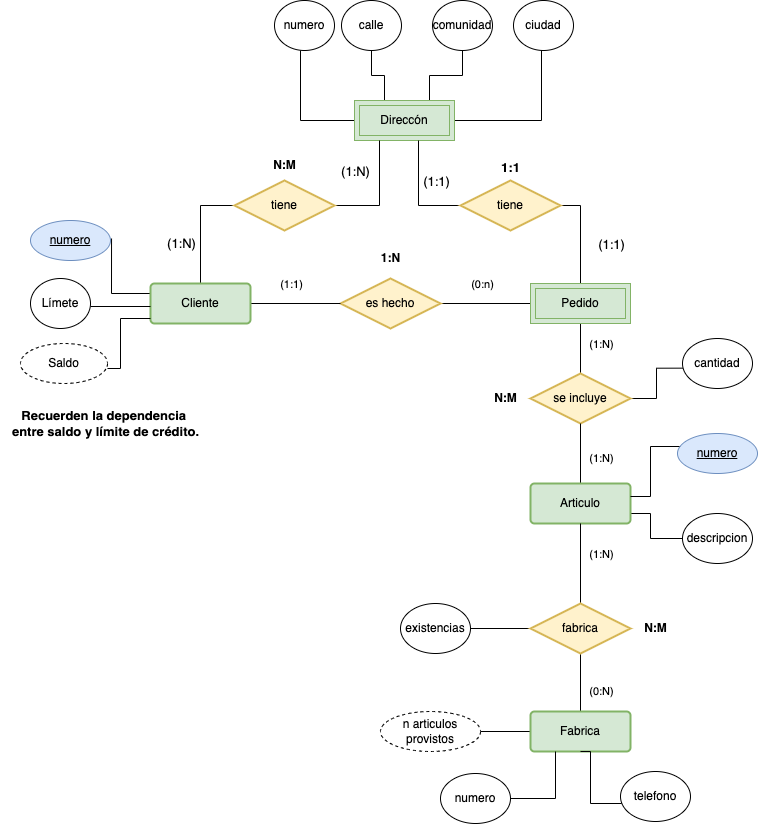

The diagram above was exported from draw.io. Its source (the exported page's mxGraphModel, read from the mxfile embedded in the PNG):
<mxGraphModel dx="2760" dy="611" grid="1" gridSize="10" guides="1" tooltips="1" connect="1" arrows="1" fold="1" page="1" pageScale="1" pageWidth="827" pageHeight="1169" math="0" shadow="0">
  <root>
    <mxCell id="LJZAqIPVJbxORqSPvbc--0" />
    <mxCell id="LJZAqIPVJbxORqSPvbc--1" parent="LJZAqIPVJbxORqSPvbc--0" />
    <mxCell id="LJZAqIPVJbxORqSPvbc--2" style="edgeStyle=orthogonalEdgeStyle;rounded=0;orthogonalLoop=1;jettySize=auto;html=1;endArrow=none;endFill=0;" edge="1" parent="LJZAqIPVJbxORqSPvbc--1" source="LJZAqIPVJbxORqSPvbc--4" target="LJZAqIPVJbxORqSPvbc--25">
      <mxGeometry relative="1" as="geometry">
        <mxPoint x="-790" y="393" as="targetPoint" />
      </mxGeometry>
    </mxCell>
    <mxCell id="LJZAqIPVJbxORqSPvbc--3" value="(0:n)" style="edgeLabel;html=1;align=center;verticalAlign=middle;resizable=0;points=[];" vertex="1" connectable="0" parent="LJZAqIPVJbxORqSPvbc--2">
      <mxGeometry x="-0.0889" y="3" relative="1" as="geometry">
        <mxPoint y="-17" as="offset" />
      </mxGeometry>
    </mxCell>
    <mxCell id="LJZAqIPVJbxORqSPvbc--4" value="es hecho" style="shape=rhombus;perimeter=rhombusPerimeter;whiteSpace=wrap;html=1;align=center;strokeWidth=2;fillColor=#fff2cc;strokeColor=#d6b656;" vertex="1" parent="LJZAqIPVJbxORqSPvbc--1">
      <mxGeometry x="-980" y="368" width="100" height="50" as="geometry" />
    </mxCell>
    <mxCell id="LJZAqIPVJbxORqSPvbc--5" style="edgeStyle=orthogonalEdgeStyle;rounded=0;orthogonalLoop=1;jettySize=auto;html=1;endArrow=none;endFill=0;" edge="1" parent="LJZAqIPVJbxORqSPvbc--1" source="LJZAqIPVJbxORqSPvbc--7" target="LJZAqIPVJbxORqSPvbc--4">
      <mxGeometry relative="1" as="geometry" />
    </mxCell>
    <mxCell id="LJZAqIPVJbxORqSPvbc--6" value="(1:1)" style="edgeLabel;html=1;align=center;verticalAlign=middle;resizable=0;points=[];" vertex="1" connectable="0" parent="LJZAqIPVJbxORqSPvbc--5">
      <mxGeometry x="-0.5926" y="1" relative="1" as="geometry">
        <mxPoint x="22" y="-19" as="offset" />
      </mxGeometry>
    </mxCell>
    <mxCell id="1Zlu0-opLMGDRFqlbhs2-6" style="edgeStyle=orthogonalEdgeStyle;rounded=0;orthogonalLoop=1;jettySize=auto;html=1;fontSize=13;endArrow=none;endFill=0;" edge="1" parent="LJZAqIPVJbxORqSPvbc--1" source="LJZAqIPVJbxORqSPvbc--7" target="1Zlu0-opLMGDRFqlbhs2-5">
      <mxGeometry relative="1" as="geometry">
        <Array as="points">
          <mxPoint x="-1120" y="295" />
        </Array>
      </mxGeometry>
    </mxCell>
    <mxCell id="1Zlu0-opLMGDRFqlbhs2-11" value="(1:N)" style="edgeLabel;html=1;align=center;verticalAlign=middle;resizable=0;points=[];fontSize=13;" vertex="1" connectable="0" parent="1Zlu0-opLMGDRFqlbhs2-6">
      <mxGeometry x="-0.1607" y="1" relative="1" as="geometry">
        <mxPoint x="-19" y="6" as="offset" />
      </mxGeometry>
    </mxCell>
    <mxCell id="1Zlu0-opLMGDRFqlbhs2-12" style="edgeStyle=orthogonalEdgeStyle;rounded=0;orthogonalLoop=1;jettySize=auto;html=1;entryX=1.013;entryY=0.7;entryDx=0;entryDy=0;entryPerimeter=0;fontSize=13;endArrow=none;endFill=0;" edge="1" parent="LJZAqIPVJbxORqSPvbc--1">
      <mxGeometry relative="1" as="geometry">
        <mxPoint x="-1170" y="383" as="sourcePoint" />
        <mxPoint x="-1208.96" y="328" as="targetPoint" />
      </mxGeometry>
    </mxCell>
    <mxCell id="LJZAqIPVJbxORqSPvbc--7" value="Cliente" style="rounded=1;arcSize=10;whiteSpace=wrap;html=1;align=center;fillColor=#d5e8d4;strokeColor=#82b366;strokeWidth=2;" vertex="1" parent="LJZAqIPVJbxORqSPvbc--1">
      <mxGeometry x="-1170" y="373" width="100" height="40" as="geometry" />
    </mxCell>
    <mxCell id="LJZAqIPVJbxORqSPvbc--8" style="edgeStyle=orthogonalEdgeStyle;rounded=0;orthogonalLoop=1;jettySize=auto;html=1;entryX=0.5;entryY=1;entryDx=0;entryDy=0;endArrow=none;endFill=0;" edge="1" parent="LJZAqIPVJbxORqSPvbc--1" source="LJZAqIPVJbxORqSPvbc--11" target="LJZAqIPVJbxORqSPvbc--25">
      <mxGeometry relative="1" as="geometry" />
    </mxCell>
    <mxCell id="LJZAqIPVJbxORqSPvbc--9" value="(1:N)" style="edgeLabel;html=1;align=center;verticalAlign=middle;resizable=0;points=[];" vertex="1" connectable="0" parent="LJZAqIPVJbxORqSPvbc--8">
      <mxGeometry x="0.12" y="2" relative="1" as="geometry">
        <mxPoint x="22" y="-2" as="offset" />
      </mxGeometry>
    </mxCell>
    <mxCell id="LJZAqIPVJbxORqSPvbc--10" style="edgeStyle=orthogonalEdgeStyle;rounded=0;orthogonalLoop=1;jettySize=auto;html=1;entryX=0.024;entryY=0.593;entryDx=0;entryDy=0;entryPerimeter=0;endArrow=none;endFill=0;" edge="1" parent="LJZAqIPVJbxORqSPvbc--1" source="LJZAqIPVJbxORqSPvbc--11" target="LJZAqIPVJbxORqSPvbc--59">
      <mxGeometry relative="1" as="geometry" />
    </mxCell>
    <mxCell id="LJZAqIPVJbxORqSPvbc--11" value="se incluye" style="shape=rhombus;perimeter=rhombusPerimeter;whiteSpace=wrap;html=1;align=center;strokeWidth=2;fillColor=#fff2cc;strokeColor=#d6b656;" vertex="1" parent="LJZAqIPVJbxORqSPvbc--1">
      <mxGeometry x="-790" y="463" width="100" height="50" as="geometry" />
    </mxCell>
    <mxCell id="LJZAqIPVJbxORqSPvbc--12" style="edgeStyle=orthogonalEdgeStyle;rounded=0;orthogonalLoop=1;jettySize=auto;html=1;endArrow=none;endFill=0;" edge="1" parent="LJZAqIPVJbxORqSPvbc--1" source="LJZAqIPVJbxORqSPvbc--15" target="LJZAqIPVJbxORqSPvbc--11">
      <mxGeometry relative="1" as="geometry" />
    </mxCell>
    <mxCell id="LJZAqIPVJbxORqSPvbc--13" value="(1:N)" style="edgeLabel;html=1;align=center;verticalAlign=middle;resizable=0;points=[];" vertex="1" connectable="0" parent="LJZAqIPVJbxORqSPvbc--12">
      <mxGeometry x="-0.1333" y="-2" relative="1" as="geometry">
        <mxPoint x="18" as="offset" />
      </mxGeometry>
    </mxCell>
    <mxCell id="LJZAqIPVJbxORqSPvbc--14" style="edgeStyle=orthogonalEdgeStyle;rounded=0;orthogonalLoop=1;jettySize=auto;html=1;entryX=0;entryY=0.5;entryDx=0;entryDy=0;endArrow=none;endFill=0;" edge="1" parent="LJZAqIPVJbxORqSPvbc--1" source="LJZAqIPVJbxORqSPvbc--15" target="LJZAqIPVJbxORqSPvbc--52">
      <mxGeometry relative="1" as="geometry">
        <Array as="points">
          <mxPoint x="-670" y="603" />
          <mxPoint x="-670" y="628" />
        </Array>
      </mxGeometry>
    </mxCell>
    <mxCell id="LJZAqIPVJbxORqSPvbc--15" value="Articulo" style="rounded=1;arcSize=10;whiteSpace=wrap;html=1;align=center;fillColor=#d5e8d4;strokeColor=#82b366;strokeWidth=2;" vertex="1" parent="LJZAqIPVJbxORqSPvbc--1">
      <mxGeometry x="-790" y="573" width="100" height="40" as="geometry" />
    </mxCell>
    <mxCell id="LJZAqIPVJbxORqSPvbc--16" style="edgeStyle=orthogonalEdgeStyle;rounded=0;orthogonalLoop=1;jettySize=auto;html=1;endArrow=none;endFill=0;" edge="1" parent="LJZAqIPVJbxORqSPvbc--1" source="LJZAqIPVJbxORqSPvbc--21" target="LJZAqIPVJbxORqSPvbc--23">
      <mxGeometry relative="1" as="geometry">
        <mxPoint x="-730" y="793" as="targetPoint" />
      </mxGeometry>
    </mxCell>
    <mxCell id="LJZAqIPVJbxORqSPvbc--17" value="(0:N)" style="edgeLabel;html=1;align=center;verticalAlign=middle;resizable=0;points=[];" vertex="1" connectable="0" parent="LJZAqIPVJbxORqSPvbc--16">
      <mxGeometry x="0.2644" y="1" relative="1" as="geometry">
        <mxPoint x="19" as="offset" />
      </mxGeometry>
    </mxCell>
    <mxCell id="LJZAqIPVJbxORqSPvbc--18" style="edgeStyle=orthogonalEdgeStyle;rounded=0;orthogonalLoop=1;jettySize=auto;html=1;entryX=0.5;entryY=1;entryDx=0;entryDy=0;endArrow=none;endFill=0;" edge="1" parent="LJZAqIPVJbxORqSPvbc--1" source="LJZAqIPVJbxORqSPvbc--21" target="LJZAqIPVJbxORqSPvbc--15">
      <mxGeometry relative="1" as="geometry" />
    </mxCell>
    <mxCell id="LJZAqIPVJbxORqSPvbc--19" value="(1:N)" style="edgeLabel;html=1;align=center;verticalAlign=middle;resizable=0;points=[];" vertex="1" connectable="0" parent="LJZAqIPVJbxORqSPvbc--18">
      <mxGeometry x="0.0333" relative="1" as="geometry">
        <mxPoint x="20" y="-9" as="offset" />
      </mxGeometry>
    </mxCell>
    <mxCell id="LJZAqIPVJbxORqSPvbc--20" style="edgeStyle=orthogonalEdgeStyle;rounded=0;orthogonalLoop=1;jettySize=auto;html=1;entryX=1;entryY=0.5;entryDx=0;entryDy=0;endArrow=none;endFill=0;" edge="1" parent="LJZAqIPVJbxORqSPvbc--1" source="LJZAqIPVJbxORqSPvbc--21" target="LJZAqIPVJbxORqSPvbc--58">
      <mxGeometry relative="1" as="geometry" />
    </mxCell>
    <mxCell id="LJZAqIPVJbxORqSPvbc--21" value="fabrica" style="shape=rhombus;perimeter=rhombusPerimeter;whiteSpace=wrap;html=1;align=center;strokeWidth=2;fillColor=#fff2cc;strokeColor=#d6b656;" vertex="1" parent="LJZAqIPVJbxORqSPvbc--1">
      <mxGeometry x="-790" y="693" width="100" height="50" as="geometry" />
    </mxCell>
    <mxCell id="LJZAqIPVJbxORqSPvbc--22" style="edgeStyle=orthogonalEdgeStyle;rounded=0;orthogonalLoop=1;jettySize=auto;html=1;entryX=1;entryY=0.5;entryDx=0;entryDy=0;endArrow=none;endFill=0;" edge="1" parent="LJZAqIPVJbxORqSPvbc--1" source="LJZAqIPVJbxORqSPvbc--23" target="LJZAqIPVJbxORqSPvbc--57">
      <mxGeometry relative="1" as="geometry" />
    </mxCell>
    <mxCell id="LJZAqIPVJbxORqSPvbc--23" value="Fabrica" style="rounded=1;arcSize=10;whiteSpace=wrap;html=1;align=center;fillColor=#d5e8d4;strokeColor=#82b366;strokeWidth=2;" vertex="1" parent="LJZAqIPVJbxORqSPvbc--1">
      <mxGeometry x="-790" y="801" width="100" height="40" as="geometry" />
    </mxCell>
    <mxCell id="1Zlu0-opLMGDRFqlbhs2-9" style="edgeStyle=orthogonalEdgeStyle;rounded=0;orthogonalLoop=1;jettySize=auto;html=1;entryX=1;entryY=0.5;entryDx=0;entryDy=0;fontSize=13;endArrow=none;endFill=0;" edge="1" parent="LJZAqIPVJbxORqSPvbc--1" source="LJZAqIPVJbxORqSPvbc--25" target="1Zlu0-opLMGDRFqlbhs2-8">
      <mxGeometry relative="1" as="geometry" />
    </mxCell>
    <mxCell id="1Zlu0-opLMGDRFqlbhs2-13" value="(1:1)" style="edgeLabel;html=1;align=center;verticalAlign=middle;resizable=0;points=[];fontSize=13;" vertex="1" connectable="0" parent="1Zlu0-opLMGDRFqlbhs2-9">
      <mxGeometry x="-0.1224" y="-1" relative="1" as="geometry">
        <mxPoint x="29" y="3" as="offset" />
      </mxGeometry>
    </mxCell>
    <mxCell id="LJZAqIPVJbxORqSPvbc--25" value="Pedido" style="shape=ext;margin=3;double=1;whiteSpace=wrap;html=1;align=center;fillColor=#d5e8d4;strokeColor=#82b366;" vertex="1" parent="LJZAqIPVJbxORqSPvbc--1">
      <mxGeometry x="-790" y="373" width="100" height="40" as="geometry" />
    </mxCell>
    <mxCell id="LJZAqIPVJbxORqSPvbc--27" style="edgeStyle=orthogonalEdgeStyle;rounded=0;orthogonalLoop=1;jettySize=auto;html=1;entryX=1;entryY=0.5;entryDx=0;entryDy=0;endArrow=none;endFill=0;exitX=0;exitY=0.5;exitDx=0;exitDy=0;" edge="1" parent="LJZAqIPVJbxORqSPvbc--1" source="LJZAqIPVJbxORqSPvbc--28">
      <mxGeometry relative="1" as="geometry">
        <mxPoint x="-640" y="543" as="sourcePoint" />
        <mxPoint x="-690" y="586" as="targetPoint" />
        <Array as="points">
          <mxPoint x="-610" y="536" />
          <mxPoint x="-670" y="536" />
          <mxPoint x="-670" y="586" />
        </Array>
      </mxGeometry>
    </mxCell>
    <mxCell id="LJZAqIPVJbxORqSPvbc--28" value="numero" style="ellipse;whiteSpace=wrap;html=1;align=center;fontStyle=4;fillColor=#dae8fc;strokeColor=#6c8ebf;" vertex="1" parent="LJZAqIPVJbxORqSPvbc--1">
      <mxGeometry x="-643" y="523" width="80" height="40" as="geometry" />
    </mxCell>
    <mxCell id="LJZAqIPVJbxORqSPvbc--30" value="numero" style="ellipse;whiteSpace=wrap;html=1;align=center;fontStyle=4;fillColor=#dae8fc;strokeColor=#6c8ebf;" vertex="1" parent="LJZAqIPVJbxORqSPvbc--1">
      <mxGeometry x="-1290" y="310" width="80" height="40" as="geometry" />
    </mxCell>
    <mxCell id="LJZAqIPVJbxORqSPvbc--33" style="edgeStyle=orthogonalEdgeStyle;rounded=0;orthogonalLoop=1;jettySize=auto;html=1;entryX=0;entryY=0.5;entryDx=0;entryDy=0;endArrow=none;endFill=0;" edge="1" parent="LJZAqIPVJbxORqSPvbc--1">
      <mxGeometry relative="1" as="geometry">
        <mxPoint x="-1230" y="396" as="sourcePoint" />
        <mxPoint x="-1170" y="396" as="targetPoint" />
      </mxGeometry>
    </mxCell>
    <mxCell id="LJZAqIPVJbxORqSPvbc--34" value="Límete" style="ellipse;whiteSpace=wrap;html=1;align=center;" vertex="1" parent="LJZAqIPVJbxORqSPvbc--1">
      <mxGeometry x="-1290" y="368" width="60" height="50" as="geometry" />
    </mxCell>
    <mxCell id="LJZAqIPVJbxORqSPvbc--35" style="edgeStyle=orthogonalEdgeStyle;rounded=0;orthogonalLoop=1;jettySize=auto;html=1;entryX=0;entryY=0.75;entryDx=0;entryDy=0;endArrow=none;endFill=0;exitX=1;exitY=0.5;exitDx=0;exitDy=0;" edge="1" parent="LJZAqIPVJbxORqSPvbc--1">
      <mxGeometry relative="1" as="geometry">
        <mxPoint x="-1213" y="458" as="sourcePoint" />
        <mxPoint x="-1170" y="408" as="targetPoint" />
        <Array as="points">
          <mxPoint x="-1200" y="458" />
          <mxPoint x="-1200" y="408" />
        </Array>
      </mxGeometry>
    </mxCell>
    <mxCell id="1Zlu0-opLMGDRFqlbhs2-1" style="edgeStyle=orthogonalEdgeStyle;rounded=0;orthogonalLoop=1;jettySize=auto;html=1;entryX=0;entryY=0.5;entryDx=0;entryDy=0;fontSize=13;endArrow=none;endFill=0;" edge="1" parent="LJZAqIPVJbxORqSPvbc--1" source="LJZAqIPVJbxORqSPvbc--37" target="1Zlu0-opLMGDRFqlbhs2-0">
      <mxGeometry relative="1" as="geometry">
        <Array as="points">
          <mxPoint x="-1020" y="210" />
        </Array>
      </mxGeometry>
    </mxCell>
    <mxCell id="LJZAqIPVJbxORqSPvbc--37" value="numero" style="ellipse;whiteSpace=wrap;html=1;align=center;" vertex="1" parent="LJZAqIPVJbxORqSPvbc--1">
      <mxGeometry x="-1046" y="90" width="60" height="50" as="geometry" />
    </mxCell>
    <mxCell id="1Zlu0-opLMGDRFqlbhs2-2" style="edgeStyle=orthogonalEdgeStyle;rounded=0;orthogonalLoop=1;jettySize=auto;html=1;entryX=0.3;entryY=0.25;entryDx=0;entryDy=0;entryPerimeter=0;fontSize=13;endArrow=none;endFill=0;" edge="1" parent="LJZAqIPVJbxORqSPvbc--1" source="LJZAqIPVJbxORqSPvbc--39" target="1Zlu0-opLMGDRFqlbhs2-0">
      <mxGeometry relative="1" as="geometry" />
    </mxCell>
    <mxCell id="LJZAqIPVJbxORqSPvbc--39" value="calle" style="ellipse;whiteSpace=wrap;html=1;align=center;" vertex="1" parent="LJZAqIPVJbxORqSPvbc--1">
      <mxGeometry x="-979" y="90" width="60" height="50" as="geometry" />
    </mxCell>
    <mxCell id="1Zlu0-opLMGDRFqlbhs2-3" style="edgeStyle=orthogonalEdgeStyle;rounded=0;orthogonalLoop=1;jettySize=auto;html=1;entryX=0.75;entryY=0;entryDx=0;entryDy=0;fontSize=13;endArrow=none;endFill=0;" edge="1" parent="LJZAqIPVJbxORqSPvbc--1" source="LJZAqIPVJbxORqSPvbc--41" target="1Zlu0-opLMGDRFqlbhs2-0">
      <mxGeometry relative="1" as="geometry" />
    </mxCell>
    <mxCell id="LJZAqIPVJbxORqSPvbc--41" value="comunidad" style="ellipse;whiteSpace=wrap;html=1;align=center;" vertex="1" parent="LJZAqIPVJbxORqSPvbc--1">
      <mxGeometry x="-888" y="90" width="60" height="50" as="geometry" />
    </mxCell>
    <mxCell id="1Zlu0-opLMGDRFqlbhs2-4" style="edgeStyle=orthogonalEdgeStyle;rounded=0;orthogonalLoop=1;jettySize=auto;html=1;fontSize=13;endArrow=none;endFill=0;" edge="1" parent="LJZAqIPVJbxORqSPvbc--1" target="1Zlu0-opLMGDRFqlbhs2-0">
      <mxGeometry relative="1" as="geometry">
        <mxPoint x="-779" y="115" as="sourcePoint" />
        <mxPoint x="-839" y="210" as="targetPoint" />
        <Array as="points">
          <mxPoint x="-779" y="210" />
        </Array>
      </mxGeometry>
    </mxCell>
    <mxCell id="LJZAqIPVJbxORqSPvbc--43" value="ciudad" style="ellipse;whiteSpace=wrap;html=1;align=center;" vertex="1" parent="LJZAqIPVJbxORqSPvbc--1">
      <mxGeometry x="-807" y="90" width="60" height="50" as="geometry" />
    </mxCell>
    <mxCell id="LJZAqIPVJbxORqSPvbc--52" value="descripcion" style="ellipse;whiteSpace=wrap;html=1;align=center;" vertex="1" parent="LJZAqIPVJbxORqSPvbc--1">
      <mxGeometry x="-638" y="603" width="70" height="50" as="geometry" />
    </mxCell>
    <mxCell id="LJZAqIPVJbxORqSPvbc--53" style="edgeStyle=orthogonalEdgeStyle;rounded=0;orthogonalLoop=1;jettySize=auto;html=1;entryX=0.25;entryY=1;entryDx=0;entryDy=0;endArrow=none;endFill=0;" edge="1" parent="LJZAqIPVJbxORqSPvbc--1" source="LJZAqIPVJbxORqSPvbc--54" target="LJZAqIPVJbxORqSPvbc--23">
      <mxGeometry relative="1" as="geometry" />
    </mxCell>
    <mxCell id="LJZAqIPVJbxORqSPvbc--54" value="numero" style="ellipse;whiteSpace=wrap;html=1;align=center;" vertex="1" parent="LJZAqIPVJbxORqSPvbc--1">
      <mxGeometry x="-880" y="863" width="70" height="50" as="geometry" />
    </mxCell>
    <mxCell id="LJZAqIPVJbxORqSPvbc--55" style="edgeStyle=orthogonalEdgeStyle;rounded=0;orthogonalLoop=1;jettySize=auto;html=1;entryX=0.5;entryY=1;entryDx=0;entryDy=0;endArrow=none;endFill=0;" edge="1" parent="LJZAqIPVJbxORqSPvbc--1" source="LJZAqIPVJbxORqSPvbc--56" target="LJZAqIPVJbxORqSPvbc--23">
      <mxGeometry relative="1" as="geometry">
        <Array as="points">
          <mxPoint x="-730" y="893" />
          <mxPoint x="-730" y="841" />
        </Array>
      </mxGeometry>
    </mxCell>
    <mxCell id="LJZAqIPVJbxORqSPvbc--56" value="telefono" style="ellipse;whiteSpace=wrap;html=1;align=center;" vertex="1" parent="LJZAqIPVJbxORqSPvbc--1">
      <mxGeometry x="-700" y="861" width="70" height="50" as="geometry" />
    </mxCell>
    <mxCell id="LJZAqIPVJbxORqSPvbc--57" value="n articulos provistos" style="ellipse;whiteSpace=wrap;html=1;align=center;dashed=1;" vertex="1" parent="LJZAqIPVJbxORqSPvbc--1">
      <mxGeometry x="-940" y="801" width="100" height="40" as="geometry" />
    </mxCell>
    <mxCell id="LJZAqIPVJbxORqSPvbc--58" value="existencias" style="ellipse;whiteSpace=wrap;html=1;align=center;" vertex="1" parent="LJZAqIPVJbxORqSPvbc--1">
      <mxGeometry x="-920" y="693" width="70" height="50" as="geometry" />
    </mxCell>
    <mxCell id="LJZAqIPVJbxORqSPvbc--59" value="cantidad" style="ellipse;whiteSpace=wrap;html=1;align=center;" vertex="1" parent="LJZAqIPVJbxORqSPvbc--1">
      <mxGeometry x="-638" y="428" width="70" height="50" as="geometry" />
    </mxCell>
    <mxCell id="LJZAqIPVJbxORqSPvbc--60" value="&lt;b&gt;N:M&lt;/b&gt;" style="text;html=1;align=center;verticalAlign=middle;resizable=0;points=[];autosize=1;strokeColor=none;fillColor=none;" vertex="1" parent="LJZAqIPVJbxORqSPvbc--1">
      <mxGeometry x="-690" y="703" width="50" height="30" as="geometry" />
    </mxCell>
    <mxCell id="LJZAqIPVJbxORqSPvbc--61" value="&lt;b&gt;N:M&lt;/b&gt;" style="text;html=1;align=center;verticalAlign=middle;resizable=0;points=[];autosize=1;strokeColor=none;fillColor=none;" vertex="1" parent="LJZAqIPVJbxORqSPvbc--1">
      <mxGeometry x="-840" y="473" width="50" height="30" as="geometry" />
    </mxCell>
    <mxCell id="LJZAqIPVJbxORqSPvbc--62" value="Saldo" style="ellipse;whiteSpace=wrap;html=1;align=center;dashed=1;" vertex="1" parent="LJZAqIPVJbxORqSPvbc--1">
      <mxGeometry x="-1300" y="433" width="87" height="40" as="geometry" />
    </mxCell>
    <mxCell id="LJZAqIPVJbxORqSPvbc--63" value="&lt;b&gt;1:N&lt;/b&gt;" style="text;html=1;align=center;verticalAlign=middle;resizable=0;points=[];autosize=1;strokeColor=none;fillColor=none;" vertex="1" parent="LJZAqIPVJbxORqSPvbc--1">
      <mxGeometry x="-950" y="333" width="40" height="30" as="geometry" />
    </mxCell>
    <mxCell id="LJZAqIPVJbxORqSPvbc--64" value="&lt;b style=&quot;font-size: 13px;&quot;&gt;Recuerden la dependencia &lt;br&gt;entre saldo y límite de crédito.&lt;/b&gt;" style="text;html=1;align=center;verticalAlign=middle;resizable=0;points=[];autosize=1;strokeColor=none;fillColor=none;" vertex="1" parent="LJZAqIPVJbxORqSPvbc--1">
      <mxGeometry x="-1320" y="493" width="210" height="40" as="geometry" />
    </mxCell>
    <mxCell id="1Zlu0-opLMGDRFqlbhs2-0" value="Direccón" style="shape=ext;margin=3;double=1;whiteSpace=wrap;html=1;align=center;fillColor=#d5e8d4;strokeColor=#82b366;" vertex="1" parent="LJZAqIPVJbxORqSPvbc--1">
      <mxGeometry x="-966" y="190" width="100" height="40" as="geometry" />
    </mxCell>
    <mxCell id="1Zlu0-opLMGDRFqlbhs2-7" style="edgeStyle=orthogonalEdgeStyle;rounded=0;orthogonalLoop=1;jettySize=auto;html=1;entryX=0.25;entryY=1;entryDx=0;entryDy=0;fontSize=13;endArrow=none;endFill=0;" edge="1" parent="LJZAqIPVJbxORqSPvbc--1" source="1Zlu0-opLMGDRFqlbhs2-5" target="1Zlu0-opLMGDRFqlbhs2-0">
      <mxGeometry relative="1" as="geometry" />
    </mxCell>
    <mxCell id="1Zlu0-opLMGDRFqlbhs2-16" value="(1:N)" style="edgeLabel;html=1;align=center;verticalAlign=middle;resizable=0;points=[];fontSize=13;" vertex="1" connectable="0" parent="1Zlu0-opLMGDRFqlbhs2-7">
      <mxGeometry x="-0.0182" y="2" relative="1" as="geometry">
        <mxPoint x="-23" y="-26" as="offset" />
      </mxGeometry>
    </mxCell>
    <mxCell id="1Zlu0-opLMGDRFqlbhs2-5" value="tiene" style="shape=rhombus;perimeter=rhombusPerimeter;whiteSpace=wrap;html=1;align=center;strokeWidth=2;fillColor=#fff2cc;strokeColor=#d6b656;" vertex="1" parent="LJZAqIPVJbxORqSPvbc--1">
      <mxGeometry x="-1086" y="270" width="100" height="50" as="geometry" />
    </mxCell>
    <mxCell id="1Zlu0-opLMGDRFqlbhs2-10" style="edgeStyle=orthogonalEdgeStyle;rounded=0;orthogonalLoop=1;jettySize=auto;html=1;fontSize=13;endArrow=none;endFill=0;" edge="1" parent="LJZAqIPVJbxORqSPvbc--1">
      <mxGeometry relative="1" as="geometry">
        <mxPoint x="-852" y="295" as="sourcePoint" />
        <mxPoint x="-902" y="230" as="targetPoint" />
        <Array as="points">
          <mxPoint x="-902" y="295" />
        </Array>
      </mxGeometry>
    </mxCell>
    <mxCell id="1Zlu0-opLMGDRFqlbhs2-15" value="(1:1)" style="edgeLabel;html=1;align=center;verticalAlign=middle;resizable=0;points=[];fontSize=13;" vertex="1" connectable="0" parent="1Zlu0-opLMGDRFqlbhs2-10">
      <mxGeometry x="0.5478" y="3" relative="1" as="geometry">
        <mxPoint x="20" y="14" as="offset" />
      </mxGeometry>
    </mxCell>
    <mxCell id="1Zlu0-opLMGDRFqlbhs2-8" value="tiene" style="shape=rhombus;perimeter=rhombusPerimeter;whiteSpace=wrap;html=1;align=center;strokeWidth=2;fillColor=#fff2cc;strokeColor=#d6b656;" vertex="1" parent="LJZAqIPVJbxORqSPvbc--1">
      <mxGeometry x="-860" y="270" width="100" height="50" as="geometry" />
    </mxCell>
    <mxCell id="1Zlu0-opLMGDRFqlbhs2-17" value="&lt;b&gt;N:M&lt;/b&gt;" style="text;html=1;align=center;verticalAlign=middle;resizable=0;points=[];autosize=1;strokeColor=none;fillColor=none;" vertex="1" parent="LJZAqIPVJbxORqSPvbc--1">
      <mxGeometry x="-1061" y="240" width="50" height="30" as="geometry" />
    </mxCell>
    <mxCell id="mJI8n6dCZdg6TCNu_3jc-0" value="&lt;b&gt;1:1&lt;/b&gt;" style="text;html=1;align=center;verticalAlign=middle;resizable=0;points=[];autosize=1;strokeColor=none;fillColor=none;fontSize=13;" vertex="1" parent="LJZAqIPVJbxORqSPvbc--1">
      <mxGeometry x="-830" y="242" width="40" height="30" as="geometry" />
    </mxCell>
  </root>
</mxGraphModel>